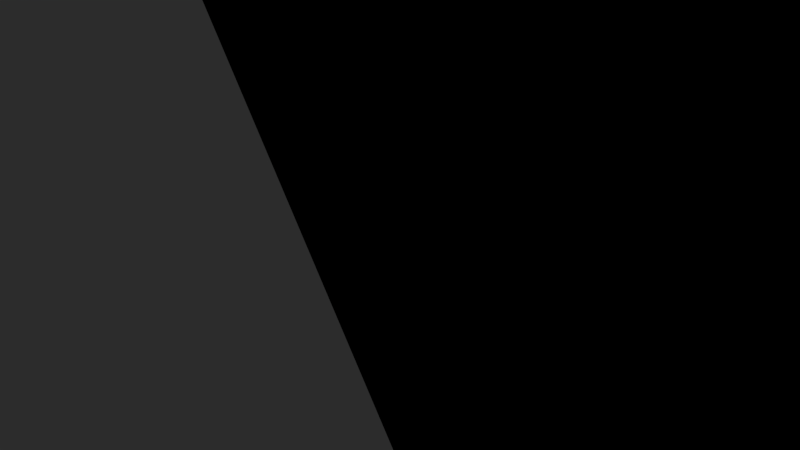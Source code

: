 # Source: BrokenColumn.blend  (saved by Blender 2.79.0; exported with 4.5.12 LTS)
import bpy
from mathutils import Matrix  # noqa: F401  (used for matrix-valued properties, if any)

bpy.ops.wm.read_factory_settings(use_empty=True)
scene = bpy.context.scene
scene.name = 'Scene'

# ---- collections
col_collection_1 = bpy.data.collections.new('Collection 1'); scene.collection.children.link(col_collection_1)

# ---- materials (node trees are filled in below, after node groups)
mat_oldcolumn01_part_01 = bpy.data.materials.new('OldColumn01_part_01')
mat_oldcolumn01_part_01.alpha_threshold = 0.0
mat_oldcolumn01_part_01.use_transparent_shadow = False
mat_oldcolumn01_part_01.diffuse_color = (0.5, 0.5, 0.5, 1.0)
mat_oldcolumn01_part_01.specular_color = (0.153, 0.153, 0.153)
mat_oldcolumn01_part_01.roughness = 0.5
mat_oldcolumn01_part_01.specular_intensity = 1.0
mat_oldcolumn01_part_03 = bpy.data.materials.new('OldColumn01_part_03')
mat_oldcolumn01_part_03.alpha_threshold = 0.0
mat_oldcolumn01_part_03.use_transparent_shadow = False
mat_oldcolumn01_part_03.diffuse_color = (0.5, 0.5, 0.5, 1.0)
mat_oldcolumn01_part_03.specular_color = (0.27, 0.27, 0.27)
mat_oldcolumn01_part_03.roughness = 0.5
mat_oldcolumn01_part_03.specular_intensity = 1.0
mat_oldcolumn01_part_02 = bpy.data.materials.new('OldColumn01_part_02')
mat_oldcolumn01_part_02.alpha_threshold = 0.0
mat_oldcolumn01_part_02.use_transparent_shadow = False
mat_oldcolumn01_part_02.diffuse_color = (0.5, 0.5, 0.5, 1.0)
mat_oldcolumn01_part_02.specular_color = (0.27, 0.27, 0.27)
mat_oldcolumn01_part_02.roughness = 0.5
mat_oldcolumn01_part_02.specular_intensity = 1.0

# ---- material node trees

# ---- world
world_world = bpy.data.worlds.new('World'); scene.world = world_world
world_world.color = (0.05088, 0.05088, 0.05088)
world_world.use_sun_shadow = False
world_world.sun_shadow_jitter_overblur = 0.0
world_world.cycles.sampling_method = 'MANUAL'

# ---- cameras
cam_camera = bpy.data.cameras.new('Camera')
cam_camera.clip_end = 100.0
cam_camera.lens = 35.0
cam_camera.sensor_width = 32.0
cam_camera.sensor_height = 18.0
cam_camera.ortho_scale = 7.314
cam_camera.dof.focus_distance = 0.0
cam_camera.dof.aperture_fstop = 128.0

# ---- lights
light_lamp = bpy.data.lights.new('Lamp', 'POINT')
light_lamp.transmission_factor = 0.0
light_lamp.cutoff_distance = 30.0
light_lamp.energy = 100.0
light_lamp.shadow_buffer_clip_start = 1.001
light_lamp.shadow_soft_size = 0.1
light_lamp.shadow_maximum_resolution = 0.006
light_lamp.use_absolute_resolution = True

# ---- meshes
me_oldcolumn03 = bpy.data.meshes.new('OldColumn03')
me_oldcolumn03.from_pydata([(-0.6055, 0.01824, 1.061), (-0.4914, 5.911, 0.9031), (-0.6082, 5.867, 0.7831), (-0.7696, 0.01824, 0.8929), (-0.3177, 0.01824, 1.219), (-0.2647, 5.319, 1.031), (-0.4154, 5.832, 0.9579), (-0.5295, 0.01824, 1.116), (0.006473, 0.01824, 1.268), (-0.007891, 4.966, 1.073), (-0.1745, 5.319, 1.056), (-0.2276, 0.01824, 1.244), (0.3279, 0.01824, 1.203), (0.2479, 5.668, 1.025), (0.08553, 4.966, 1.066), (0.0999, 0.01824, 1.261), (0.6079, 0.01824, 1.032), (0.4718, 4.966, 0.8924), (0.3333, 5.668, 0.9866), (0.4134, 0.01824, 1.165), (0.8125, 0.01824, 0.776), (0.6368, 4.966, 0.6912), (0.5389, 4.966, 0.827), (0.675, 0.01824, 0.9669), (0.9172, 0.01824, 0.4653), (0.7231, 4.59, 0.4457), (0.6775, 4.966, 0.6068), (0.8533, 0.01824, 0.6917), (0.9093, 0.01824, 0.1375), (0.7202, 4.966, 0.1855), (0.7325, 4.59, 0.3525), (0.9266, 0.01824, 0.3721), (0.7898, 0.01824, -0.1678), (0.6284, 4.488, -0.05806), (0.6972, 4.966, 0.09466), (0.8863, 0.01824, 0.04671), (0.5731, 0.01824, -0.4138), (0.459, 3.922, -0.2555), (0.5758, 4.488, -0.1355), (0.7371, 0.01824, -0.2453), (0.2852, 0.01824, -0.5709), (0.2322, 3.017, -0.3831), (0.383, 3.922, -0.3103), (0.497, 0.01824, -0.4686), (-0.03897, 0.01824, -0.6201), (-0.0246, 3.457, -0.4255), (0.142, 3.017, -0.4086), (0.1951, 0.01824, -0.5964), (-0.3604, 0.01824, -0.5554), (-0.2804, 5.138, -0.3774), (-0.118, 4.966, -0.4186), (-0.1324, 0.01824, -0.6132), (-0.6404, 0.01824, -0.3846), (-0.5043, 4.966, -0.2448), (-0.3658, 5.138, -0.339), (-0.4458, 0.01824, -0.5169), (-0.845, 0.01824, -0.1285), (-0.6693, 4.966, -0.04359), (-0.5714, 4.966, -0.1795), (-0.7075, 0.01824, -0.3193), (-0.9497, 0.01824, 0.1823), (-0.7556, 4.966, 0.2019), (-0.71, 4.966, 0.04077), (-0.8858, 0.01824, -0.0441), (-0.9418, 0.01824, 0.5101), (-0.7527, 4.534, 0.4621), (-0.765, 4.966, 0.2951), (-0.9591, 0.01824, 0.2755), (-0.8223, 0.01824, 0.8154), (-0.6609, 5.832, 0.7057), (-0.7296, 4.534, 0.5529), (-0.9188, 0.01824, 0.6009), (-0.4757, 5.832, 0.9613), (-0.5897, 0.01866, 1.12), (-0.666, 5.832, 0.7657), (-0.8274, 0.01866, 0.8755), (-0.2299, 5.319, 1.08), (-0.283, 0.01866, 1.268), (0.04162, 4.966, 1.107), (0.05598, 0.01866, 1.302), (0.3062, 5.668, 1.04), (0.3862, 0.01866, 1.218), (0.5318, 4.966, 0.8869), (0.6679, 0.01866, 1.027), (0.6914, 4.966, 0.6655), (0.8671, 0.01866, 0.7504), (0.7656, 4.59, 0.4029), (0.9597, 0.01866, 0.4225), (0.7455, 4.966, 0.1307), (0.9346, 0.01866, 0.08278), (0.6335, 4.488, -0.1182), (0.7949, 0.01866, -0.2279), (0.4432, 3.922, -0.3137), (0.5573, 0.01866, -0.4721), (0.1974, 3.017, -0.4324), (0.2505, 0.01866, -0.6202), (-0.07411, 4.966, -0.4599), (-0.08848, 0.01866, -0.6545), (-0.3387, 5.138, -0.3928), (-0.4187, 0.01866, -0.5708), (-0.5643, 4.966, -0.2393), (-0.7004, 0.01866, -0.3792), (-0.7239, 4.966, -0.01793), (-0.8996, 0.01866, -0.1028), (-0.7981, 4.966, 0.2447), (-0.9922, 0.01866, 0.225), (-0.778, 4.534, 0.5169), (-0.9671, 0.01866, 0.5648), (-0.468, 5.911, 0.8897), (-0.5942, 5.867, 0.76), (-0.456, 5.832, 0.934), (-0.4102, 5.832, 0.9314), (-0.2472, 5.319, 1.01), (-0.2208, 5.319, 1.048), (-0.1786, 5.319, 1.029), (0.001479, 4.966, 1.048), (0.03914, 4.966, 1.074), (0.07254, 4.966, 1.042), (0.248, 5.668, 0.998), (0.2923, 5.668, 1.01), (0.313, 5.668, 0.9687), (0.4626, 4.966, 0.8669), (0.5083, 4.966, 0.8628), (0.5137, 4.966, 0.8172), (0.6195, 4.966, 0.6704), (0.661, 4.966, 0.6509), (0.6505, 4.966, 0.6062), (0.6997, 4.59, 0.432), (0.7321, 4.59, 0.3995), (0.7069, 4.59, 0.3612), (0.6936, 4.966, 0.1806), (0.7128, 4.966, 0.139), (0.6761, 4.966, 0.1116), (0.6018, 4.488, -0.05351), (0.6057, 4.488, -0.09922), (0.5617, 4.488, -0.1124), (0.4355, 3.922, -0.2421), (0.4235, 3.922, -0.2864), (0.3777, 3.922, -0.2838), (0.2147, 3.017, -0.3625), (0.1883, 3.017, -0.4), (0.1461, 3.017, -0.3819), (-0.03398, 3.457, -0.4001), (-0.07164, 4.966, -0.4263), (-0.105, 4.966, -0.3949), (-0.2805, 5.138, -0.3504), (-0.3248, 5.138, -0.3621), (-0.3455, 5.138, -0.3212), (-0.4951, 4.966, -0.2193), (-0.5408, 4.966, -0.2152), (-0.5462, 4.966, -0.1697), (-0.652, 4.966, -0.0228), (-0.6935, 4.966, -0.003285), (-0.683, 4.966, 0.04135), (-0.7322, 4.966, 0.2155), (-0.7646, 4.966, 0.2481), (-0.7394, 4.966, 0.2864), (-0.7261, 4.534, 0.467), (-0.7453, 4.534, 0.5086), (-0.7086, 4.534, 0.536), (-0.6343, 5.832, 0.7011), (-0.6382, 5.832, 0.7468), (-2.467, -0.08115, -1.119), (-1.109, 1.975, -1.358), (-1.098, 2.264, 1.192), (-2.456, 0.2081, 1.431), (-2.816, 0.1464, -1.143), (-2.805, 0.4357, 1.407), (-1.447, 2.492, 1.168), (-1.458, 2.203, -1.382), (-1.193, 0.7329, -0.5871), (-1.319, 0.543, -0.5546), (-1.315, 0.5535, -0.5201), (-1.195, 0.733, -0.5508), (-1.435, 0.3763, -0.4462), (-1.424, 0.396, -0.4177), (-1.528, 0.253, -0.275), (-1.512, 0.2795, -0.2558), (-1.585, 0.188, -0.06167), (-1.566, 0.218, -0.0542), (-1.6, 0.189, 0.1681), (-1.58, 0.219, 0.163), (-1.572, 0.256, 0.3866), (-1.553, 0.2823, 0.3695), (-1.503, 0.3809, 0.5674), (-1.488, 0.4003, 0.5404), (-1.402, 0.5485, 0.6888), (-1.393, 0.5588, 0.6551), (-1.281, 0.7388, 0.7361), (-1.279, 0.7387, 0.6998), (-1.155, 0.9287, 0.7036), (-1.16, 0.9182, 0.6691), (-1.039, 1.095, 0.5952), (-1.05, 1.076, 0.5666), (-0.9465, 1.219, 0.424), (-0.9625, 1.192, 0.4048), (-0.8893, 1.284, 0.2106), (-0.9084, 1.254, 0.2031), (-0.8739, 1.283, -0.01916), (-0.8939, 1.253, -0.01402), (-0.9024, 1.216, -0.2376), (-0.9208, 1.189, -0.2205), (-0.9713, 1.091, -0.4185), (-0.9859, 1.071, -0.3914), (-1.072, 0.9232, -0.5398), (-1.081, 0.9129, -0.5061), (-1.61, 0.6242, -0.8493), (-1.428, 0.8977, -0.8961), (-1.777, 0.3842, -0.6932), (-1.91, 0.2066, -0.4466), (-1.993, 0.113, -0.1393), (-2.015, 0.1144, 0.1916), (-1.974, 0.2109, 0.5062), (-1.875, 0.3907, 0.7667), (-1.729, 0.6323, 0.9415), (-1.555, 0.9063, 1.01), (-1.374, 1.18, 0.9628), (-1.206, 1.42, 0.8067), (-1.073, 1.597, 0.5601), (-0.9909, 1.691, 0.2528), (-0.9689, 1.69, -0.07811), (-1.01, 1.593, -0.3928), (-1.109, 1.413, -0.6532), (-1.254, 1.172, -0.828), (-1.655, 0.6537, -0.8524), (-1.474, 0.9272, -0.8993), (-1.823, 0.4137, -0.6963), (-1.956, 0.2361, -0.4498), (-2.038, 0.1424, -0.1425), (-2.06, 0.1439, 0.1884), (-2.019, 0.2404, 0.5031), (-1.92, 0.4202, 0.7635), (-1.775, 0.6617, 0.9384), (-1.601, 0.9358, 1.006), (-1.419, 1.209, 0.9596), (-1.252, 1.449, 0.8035), (-1.119, 1.627, 0.5569), (-1.036, 1.721, 0.2497), (-1.014, 1.719, -0.08126), (-1.055, 1.623, -0.3959), (-1.154, 1.443, -0.6564), (-1.3, 1.201, -0.8312), (-1.647, 0.6722, -0.7922), (-1.478, 0.9275, -0.8359), (-1.804, 0.4481, -0.6464), (-1.928, 0.2824, -0.4163), (-2.005, 0.1949, -0.1294), (-2.025, 0.1963, 0.1795), (-1.987, 0.2864, 0.4732), (-1.894, 0.4542, 0.7163), (-1.759, 0.6797, 0.8795), (-1.596, 0.9355, 0.9431), (-1.427, 1.191, 0.8993), (-1.271, 1.415, 0.7536), (-1.146, 1.581, 0.5235), (-1.069, 1.668, 0.2366), (-1.049, 1.667, -0.07229), (-1.087, 1.577, -0.366), (-1.18, 1.409, -0.6091), (-1.315, 1.183, -0.7723), (-1.984, 0.8213, -0.994), (-1.778, 1.131, -1.047), (-2.174, 0.5496, -0.8172), (-2.324, 0.3485, -0.5381), (-2.418, 0.2425, -0.1902), (-2.443, 0.2442, 0.1844), (-2.396, 0.3534, 0.5407), (-2.284, 0.557, 0.8356), (-2.119, 0.8304, 1.033), (-1.922, 1.141, 1.111), (-1.717, 1.45, 1.058), (-1.527, 1.722, 0.8808), (-1.377, 1.923, 0.6016), (-1.283, 2.029, 0.2538), (-1.258, 2.027, -0.1209), (-1.305, 1.918, -0.4771), (-1.417, 1.715, -0.772), (-1.581, 1.441, -0.9699)], [], [(0, 1, 2, 3), (4, 5, 6, 7), (8, 9, 10, 11), (12, 13, 14, 15), (16, 17, 18, 19), (20, 21, 22, 23), (24, 25, 26, 27), (28, 29, 30, 31), (32, 33, 34, 35), (36, 37, 38, 39), (40, 41, 42, 43), (44, 45, 46, 47), (48, 49, 50, 51), (52, 53, 54, 55), (56, 57, 58, 59), (60, 61, 62, 63), (64, 65, 66, 67), (68, 69, 70, 71), (72, 1, 0, 73), (2, 74, 75, 3), (76, 5, 4, 77), (6, 72, 73, 7), (78, 9, 8, 79), (10, 76, 77, 11), (80, 13, 12, 81), (14, 78, 79, 15), (82, 17, 16, 83), (18, 80, 81, 19), (84, 21, 20, 85), (22, 82, 83, 23), (86, 25, 24, 87), (26, 84, 85, 27), (88, 29, 28, 89), (30, 86, 87, 31), (90, 33, 32, 91), (34, 88, 89, 35), (92, 37, 36, 93), (38, 90, 91, 39), (94, 41, 40, 95), (42, 92, 93, 43), (96, 45, 44, 97), (46, 94, 95, 47), (98, 49, 48, 99), (50, 96, 97, 51), (100, 53, 52, 101), (54, 98, 99, 55), (102, 57, 56, 103), (58, 100, 101, 59), (104, 61, 60, 105), (62, 102, 103, 63), (106, 65, 64, 107), (66, 104, 105, 67), (74, 69, 68, 75), (70, 106, 107, 71), (2, 1, 108, 109), (1, 72, 110, 108), (72, 6, 111, 110), (6, 5, 112, 111), (5, 76, 113, 112), (76, 10, 114, 113), (10, 9, 115, 114), (9, 78, 116, 115), (78, 14, 117, 116), (14, 13, 118, 117), (13, 80, 119, 118), (80, 18, 120, 119), (18, 17, 121, 120), (17, 82, 122, 121), (82, 22, 123, 122), (22, 21, 124, 123), (21, 84, 125, 124), (84, 26, 126, 125), (26, 25, 127, 126), (25, 86, 128, 127), (86, 30, 129, 128), (30, 29, 130, 129), (29, 88, 131, 130), (88, 34, 132, 131), (34, 33, 133, 132), (33, 90, 134, 133), (90, 38, 135, 134), (38, 37, 136, 135), (37, 92, 137, 136), (92, 42, 138, 137), (42, 41, 139, 138), (41, 94, 140, 139), (94, 46, 141, 140), (46, 45, 142, 141), (45, 96, 143, 142), (96, 50, 144, 143), (50, 49, 145, 144), (49, 98, 146, 145), (98, 54, 147, 146), (54, 53, 148, 147), (53, 100, 149, 148), (100, 58, 150, 149), (58, 57, 151, 150), (57, 102, 152, 151), (102, 62, 153, 152), (62, 61, 154, 153), (61, 104, 155, 154), (104, 66, 156, 155), (66, 65, 157, 156), (65, 106, 158, 157), (106, 70, 159, 158), (70, 69, 160, 159), (69, 74, 161, 160), (74, 2, 109, 161), (162, 163, 164, 165), (166, 167, 168, 169), (162, 165, 167, 166), (165, 164, 168, 167), (164, 163, 169, 168), (163, 162, 166, 169), (170, 171, 172, 173), (171, 174, 175, 172), (174, 176, 177, 175), (176, 178, 179, 177), (178, 180, 181, 179), (180, 182, 183, 181), (182, 184, 185, 183), (184, 186, 187, 185), (186, 188, 189, 187), (188, 190, 191, 189), (190, 192, 193, 191), (192, 194, 195, 193), (194, 196, 197, 195), (196, 198, 199, 197), (198, 200, 201, 199), (200, 202, 203, 201), (202, 204, 205, 203), (204, 170, 173, 205), (173, 172, 206, 207), (172, 175, 208, 206), (175, 177, 209, 208), (177, 179, 210, 209), (179, 181, 211, 210), (181, 183, 212, 211), (183, 185, 213, 212), (185, 187, 214, 213), (187, 189, 215, 214), (189, 191, 216, 215), (191, 193, 217, 216), (193, 195, 218, 217), (195, 197, 219, 218), (197, 199, 220, 219), (199, 201, 221, 220), (201, 203, 222, 221), (203, 205, 223, 222), (205, 173, 207, 223), (207, 206, 224, 225), (206, 208, 226, 224), (208, 209, 227, 226), (209, 210, 228, 227), (210, 211, 229, 228), (211, 212, 230, 229), (212, 213, 231, 230), (213, 214, 232, 231), (214, 215, 233, 232), (215, 216, 234, 233), (216, 217, 235, 234), (217, 218, 236, 235), (218, 219, 237, 236), (219, 220, 238, 237), (220, 221, 239, 238), (221, 222, 240, 239), (222, 223, 241, 240), (223, 207, 225, 241), (225, 224, 242, 243), (224, 226, 244, 242), (226, 227, 245, 244), (227, 228, 246, 245), (228, 229, 247, 246), (229, 230, 248, 247), (230, 231, 249, 248), (231, 232, 250, 249), (232, 233, 251, 250), (233, 234, 252, 251), (234, 235, 253, 252), (235, 236, 254, 253), (236, 237, 255, 254), (237, 238, 256, 255), (238, 239, 257, 256), (239, 240, 258, 257), (240, 241, 259, 258), (241, 225, 243, 259), (243, 242, 260, 261), (242, 244, 262, 260), (244, 245, 263, 262), (245, 246, 264, 263), (246, 247, 265, 264), (247, 248, 266, 265), (248, 249, 267, 266), (249, 250, 268, 267), (250, 251, 269, 268), (251, 252, 270, 269), (252, 253, 271, 270), (253, 254, 272, 271), (254, 255, 273, 272), (255, 256, 274, 273), (256, 257, 275, 274), (257, 258, 276, 275), (258, 259, 277, 276), (259, 243, 261, 277)])
me_oldcolumn03.polygons.foreach_set('use_smooth', [1, 1, 1, 1, 1, 1, 1, 1, 1, 1, 1, 1, 1, 1, 1, 1, 1, 1, 0, 0, 0, 0, 0, 0, 0, 0, 0, 0, 0, 0, 0, 0, 0, 0, 0, 0, 0, 0, 0, 0, 0, 0, 0, 0, 0, 0, 0, 0, 0, 0, 0, 0, 0, 0, 0, 0, 0, 0, 0, 0, 0, 0, 0, 0, 0, 0, 0, 0, 0, 0, 0, 0, 0, 0, 0, 0, 0, 0, 0, 0, 0, 0, 0, 0, 0, 0, 0, 0, 0, 0, 0, 0, 0, 0, 0, 0, 0, 0, 0, 0, 0, 0, 0, 0, 0, 0, 0, 0, 1, 1, 1, 1, 1, 1, 0, 0, 0, 0, 0, 0, 0, 0, 0, 0, 0, 0, 0, 0, 0, 0, 0, 0, 0, 0, 0, 0, 0, 0, 0, 0, 0, 0, 0, 0, 0, 0, 0, 0, 0, 0, 0, 0, 0, 0, 0, 0, 0, 0, 0, 0, 0, 0, 0, 0, 0, 0, 0, 0, 0, 0, 0, 0, 0, 0, 0, 0, 0, 0, 0, 0, 0, 0, 0, 0, 0, 0, 0, 0, 0, 0, 0, 0, 0, 0, 0, 0, 0, 0, 0, 0, 0, 0, 0, 0])
me_oldcolumn03.polygons.foreach_set('material_index', [0, 0, 0, 0, 0, 0, 0, 0, 0, 0, 0, 0, 0, 0, 0, 0, 0, 0, 0, 0, 0, 0, 0, 0, 0, 0, 0, 0, 0, 0, 0, 0, 0, 0, 0, 0, 0, 0, 0, 0, 0, 0, 0, 0, 0, 0, 0, 0, 0, 0, 0, 0, 0, 0, 0, 0, 0, 0, 0, 0, 0, 0, 0, 0, 0, 0, 0, 0, 0, 0, 0, 0, 0, 0, 0, 0, 0, 0, 0, 0, 0, 0, 0, 0, 0, 0, 0, 0, 0, 0, 0, 0, 0, 0, 0, 0, 0, 0, 0, 0, 0, 0, 0, 0, 0, 0, 0, 0, 1, 1, 1, 1, 1, 1, 2, 2, 2, 2, 2, 2, 2, 2, 2, 2, 2, 2, 2, 2, 2, 2, 2, 2, 2, 2, 2, 2, 2, 2, 2, 2, 2, 2, 2, 2, 2, 2, 2, 2, 2, 2, 2, 2, 2, 2, 2, 2, 2, 2, 2, 2, 2, 2, 2, 2, 2, 2, 2, 2, 2, 2, 2, 2, 2, 2, 2, 2, 2, 2, 2, 2, 2, 2, 2, 2, 2, 2, 2, 2, 2, 2, 2, 2, 2, 2, 2, 2, 2, 2, 2, 2, 2, 2, 2, 2])
_k = set([(0, 1), (0, 3), (1, 2), (2, 3), (4, 5), (4, 7), (5, 6), (6, 7), (8, 9), (8, 11), (9, 10), (10, 11), (12, 13), (12, 15), (13, 14), (14, 15), (16, 17), (16, 19), (17, 18), (18, 19), (20, 21), (20, 23), (21, 22), (22, 23), (24, 25), (24, 27), (25, 26), (26, 27), (28, 29), (28, 31), (29, 30), (30, 31), (32, 33), (32, 35), (33, 34), (34, 35), (36, 37), (36, 39), (37, 38), (38, 39), (40, 41), (40, 43), (41, 42), (42, 43), (44, 45), (44, 47), (45, 46), (46, 47), (48, 49), (48, 51), (49, 50), (50, 51), (52, 53), (52, 55), (53, 54), (54, 55), (56, 57), (56, 59), (57, 58), (58, 59), (60, 61), (60, 63), (61, 62), (62, 63), (64, 65), (64, 67), (65, 66), (66, 67), (68, 69), (68, 71), (69, 70), (70, 71), (162, 163), (162, 165), (162, 166), (163, 164), (163, 169), (164, 165), (164, 168), (165, 167), (166, 167), (166, 169), (167, 168), (168, 169)])
me_oldcolumn03.attributes.new('sharp_edge', 'BOOLEAN', 'EDGE').data.foreach_set('value', [ (min(e.vertices), max(e.vertices)) in _k for e in me_oldcolumn03.edges])
_uv = me_oldcolumn03.uv_layers.new(name='UVMap')
_uv.uv.foreach_set('vector', [0.6087, 0.0638, 0.6068, 0.9752, 0.5744, 0.9752, 0.5725, 0.0638, 0.6596, 0.0638, 0.6577, 0.8504, 0.625, 0.9752, 0.6231, 0.0638, 0.7109, 0.0638, 0.709, 0.7981, 0.6761, 0.8504, 0.6742, 0.0638, 0.7623, 0.0638, 0.7604, 0.9022, 0.7274, 0.7981, 0.7255, 0.0638, 0.8134, 0.0638, 0.8115, 0.7981, 0.7788, 0.9022, 0.7769, 0.0638, 0.8639, 0.0638, 0.8621, 0.7981, 0.8297, 0.7981, 0.8278, 0.0638, 0.914, 0.0638, 0.9122, 0.7423, 0.8801, 0.7981, 0.8782, 0.0638, 0.9639, 0.0638, 0.9621, 0.7981, 0.9301, 0.7423, 0.9282, 0.0638, 0.1025, 0.0638, 0.1007, 0.7272, 0.0686, 0.7981, 0.0667, 0.0638, 0.153, 0.0638, 0.1511, 0.6432, 0.1187, 0.7272, 0.1168, 0.0638, 0.2039, 0.0638, 0.202, 0.6432, 0.1693, 0.6432, 0.1674, 0.0638, 0.2552, 0.0638, 0.2533, 0.6432, 0.2204, 0.6432, 0.2185, 0.0638, 0.3066, 0.0638, 0.3047, 0.8722, 0.2717, 0.7981, 0.2698, 0.0638, 0.3577, 0.0638, 0.3558, 0.7981, 0.3231, 0.8722, 0.3212, 0.0638, 0.4082, 0.0638, 0.4064, 0.7981, 0.374, 0.7981, 0.3721, 0.0638, 0.4583, 0.0638, 0.4565, 0.7981, 0.4244, 0.7981, 0.4225, 0.0638, 0.5082, 0.0638, 0.5064, 0.7339, 0.4744, 0.7981, 0.4725, 0.0638, 0.5582, 0.0638, 0.5564, 0.9752, 0.5243, 0.7339, 0.5224, 0.0638, 0.6159, 0.9752, 0.6068, 0.9752, 0.6087, 0.0638, 0.6159, 0.0639, 0.5744, 0.9752, 0.5654, 0.9752, 0.5654, 0.0639, 0.5725, 0.0638, 0.6669, 0.8504, 0.6577, 0.8504, 0.6596, 0.0638, 0.6669, 0.0639, 0.625, 0.9752, 0.6159, 0.9752, 0.6159, 0.0639, 0.6231, 0.0638, 0.7182, 0.7981, 0.709, 0.7981, 0.7109, 0.0638, 0.7182, 0.0639, 0.6761, 0.8504, 0.6669, 0.8504, 0.6669, 0.0639, 0.6742, 0.0638, 0.7696, 0.9022, 0.7604, 0.9022, 0.7623, 0.0638, 0.7696, 0.0639, 0.7274, 0.7981, 0.7182, 0.7981, 0.7182, 0.0639, 0.7255, 0.0638, 0.8206, 0.7981, 0.8115, 0.7981, 0.8134, 0.0638, 0.8206, 0.0639, 0.7788, 0.9022, 0.7696, 0.9022, 0.7696, 0.0639, 0.7769, 0.0638, 0.8711, 0.7981, 0.8621, 0.7981, 0.8639, 0.0638, 0.8711, 0.0639, 0.8297, 0.7981, 0.8206, 0.7981, 0.8206, 0.0639, 0.8278, 0.0638, 0.9211, 0.7423, 0.9122, 0.7423, 0.914, 0.0638, 0.9211, 0.0639, 0.8801, 0.7981, 0.8711, 0.7981, 0.8711, 0.0639, 0.8782, 0.0638, 0.0596, 0.7981, 0.0507, 0.7981, 0.0525, 0.0638, 0.0596, 0.0639, 0.9301, 0.7423, 0.9211, 0.7423, 0.9211, 0.0639, 0.9282, 0.0638, 0.1097, 0.7272, 0.1007, 0.7272, 0.1025, 0.0638, 0.1097, 0.0639, 0.0686, 0.7981, 0.0596, 0.7981, 0.0596, 0.0639, 0.0667, 0.0638, 0.1602, 0.6432, 0.1511, 0.6432, 0.153, 0.0638, 0.1602, 0.0639, 0.1187, 0.7272, 0.1097, 0.7272, 0.1097, 0.0639, 0.1168, 0.0638, 0.2112, 0.6432, 0.202, 0.6432, 0.2039, 0.0638, 0.2112, 0.0639, 0.1693, 0.6432, 0.1602, 0.6432, 0.1602, 0.0639, 0.1674, 0.0638, 0.2625, 0.7981, 0.2533, 0.6432, 0.2552, 0.0638, 0.2625, 0.0639, 0.2204, 0.6432, 0.2112, 0.6432, 0.2112, 0.0639, 0.2185, 0.0638, 0.3139, 0.8722, 0.3047, 0.8722, 0.3066, 0.0638, 0.3139, 0.0639, 0.2717, 0.7981, 0.2625, 0.7981, 0.2625, 0.0639, 0.2698, 0.0638, 0.3649, 0.7981, 0.3558, 0.7981, 0.3577, 0.0638, 0.3649, 0.0639, 0.3231, 0.8722, 0.3139, 0.8722, 0.3139, 0.0639, 0.3212, 0.0638, 0.4154, 0.7981, 0.4064, 0.7981, 0.4082, 0.0638, 0.4154, 0.0639, 0.374, 0.7981, 0.3649, 0.7981, 0.3649, 0.0639, 0.3721, 0.0638, 0.4654, 0.7981, 0.4565, 0.7981, 0.4583, 0.0638, 0.4654, 0.0639, 0.4244, 0.7981, 0.4154, 0.7981, 0.4154, 0.0639, 0.4225, 0.0638, 0.5153, 0.7339, 0.5064, 0.7339, 0.5082, 0.0638, 0.5153, 0.0639, 0.4744, 0.7981, 0.4654, 0.7981, 0.4654, 0.0639, 0.4725, 0.0638, 0.5654, 0.9752, 0.5564, 0.9752, 0.5582, 0.0638, 0.5654, 0.0639, 0.5243, 0.7339, 0.5153, 0.7339, 0.5153, 0.0639, 0.5224, 0.0638, 0.5744, 0.9752, 0.6068, 0.9752, 0.6087, 0.9752, 0.5725, 0.9752, 0.6068, 0.9752, 0.6159, 0.9752, 0.6159, 0.9752, 0.6087, 0.9752, 0.6159, 0.9752, 0.625, 0.9752, 0.623, 0.9752, 0.6159, 0.9752, 0.625, 0.9752, 0.6577, 0.8504, 0.6597, 0.8504, 0.623, 0.9752, 0.6577, 0.8504, 0.6669, 0.8504, 0.6669, 0.8504, 0.6597, 0.8504, 0.6669, 0.8504, 0.6761, 0.8504, 0.6741, 0.8504, 0.6669, 0.8504, 0.6761, 0.8504, 0.709, 0.7981, 0.711, 0.7981, 0.6741, 0.8504, 0.709, 0.7981, 0.7182, 0.7981, 0.7182, 0.7981, 0.711, 0.7981, 0.7182, 0.7981, 0.7274, 0.7981, 0.7255, 0.7981, 0.7182, 0.7981, 0.7274, 0.7981, 0.7604, 0.9022, 0.7624, 0.9022, 0.7255, 0.7981, 0.7604, 0.9022, 0.7696, 0.9022, 0.7696, 0.9022, 0.7624, 0.9022, 0.7696, 0.9022, 0.7788, 0.9022, 0.7768, 0.9022, 0.7696, 0.9022, 0.7788, 0.9022, 0.8115, 0.7981, 0.8134, 0.7981, 0.7768, 0.9022, 0.8115, 0.7981, 0.8206, 0.7981, 0.8206, 0.7981, 0.8134, 0.7981, 0.8206, 0.7981, 0.8297, 0.7981, 0.8277, 0.7981, 0.8206, 0.7981, 0.8297, 0.7981, 0.8621, 0.7981, 0.864, 0.7981, 0.8277, 0.7981, 0.8621, 0.7981, 0.8711, 0.7981, 0.8711, 0.7981, 0.864, 0.7981, 0.8711, 0.7981, 0.8801, 0.7981, 0.8782, 0.7981, 0.8711, 0.7981, 0.8801, 0.7981, 0.9122, 0.7423, 0.9141, 0.7423, 0.8782, 0.7981, 0.9122, 0.7423, 0.9211, 0.7423, 0.9211, 0.7423, 0.9141, 0.7423, 0.9211, 0.7423, 0.9301, 0.7423, 0.9282, 0.7423, 0.9211, 0.7423, 0.9301, 0.7423, 0.9621, 0.7981, 0.964, 0.7981, 0.9282, 0.7423, 0.0507, 0.7981, 0.0596, 0.7981, 0.0596, 0.7981, 0.0526, 0.7981, 0.0596, 0.7981, 0.0686, 0.7981, 0.0667, 0.7981, 0.0596, 0.7981, 0.0686, 0.7981, 0.1007, 0.7272, 0.1026, 0.7272, 0.0667, 0.7981, 0.1007, 0.7272, 0.1097, 0.7272, 0.1097, 0.7272, 0.1026, 0.7272, 0.1097, 0.7272, 0.1187, 0.7272, 0.1168, 0.7272, 0.1097, 0.7272, 0.1187, 0.7272, 0.1511, 0.6432, 0.153, 0.6432, 0.1168, 0.7272, 0.1511, 0.6432, 0.1602, 0.6432, 0.1602, 0.6432, 0.153, 0.6432, 0.1602, 0.6432, 0.1693, 0.6432, 0.1673, 0.6432, 0.1602, 0.6432, 0.1693, 0.6432, 0.202, 0.6432, 0.204, 0.6432, 0.1673, 0.6432, 0.202, 0.6432, 0.2112, 0.6432, 0.2112, 0.6432, 0.204, 0.6432, 0.2112, 0.6432, 0.2204, 0.6432, 0.2184, 0.6432, 0.2112, 0.6432, 0.2204, 0.6432, 0.2533, 0.6432, 0.2553, 0.6432, 0.2184, 0.6432, 0.2533, 0.6432, 0.2625, 0.7981, 0.2625, 0.7981, 0.2553, 0.6432, 0.2625, 0.7981, 0.2717, 0.7981, 0.2698, 0.7981, 0.2625, 0.7981, 0.2717, 0.7981, 0.3047, 0.8722, 0.3067, 0.8722, 0.2698, 0.7981, 0.3047, 0.8722, 0.3139, 0.8722, 0.3139, 0.8722, 0.3067, 0.8722, 0.3139, 0.8722, 0.3231, 0.8722, 0.3211, 0.8722, 0.3139, 0.8722, 0.3231, 0.8722, 0.3558, 0.7981, 0.3577, 0.7981, 0.3211, 0.8722, 0.3558, 0.7981, 0.3649, 0.7981, 0.3649, 0.7981, 0.3577, 0.7981, 0.3649, 0.7981, 0.374, 0.7981, 0.372, 0.7981, 0.3649, 0.7981, 0.374, 0.7981, 0.4064, 0.7981, 0.4083, 0.7981, 0.372, 0.7981, 0.4064, 0.7981, 0.4154, 0.7981, 0.4154, 0.7981, 0.4083, 0.7981, 0.4154, 0.7981, 0.4244, 0.7981, 0.4225, 0.7981, 0.4154, 0.7981, 0.4244, 0.7981, 0.4565, 0.7981, 0.4584, 0.7981, 0.4225, 0.7981, 0.4565, 0.7981, 0.4654, 0.7981, 0.4654, 0.7981, 0.4584, 0.7981, 0.4654, 0.7981, 0.4744, 0.7981, 0.4725, 0.7981, 0.4654, 0.7981, 0.4744, 0.7981, 0.5064, 0.7339, 0.5083, 0.7339, 0.4725, 0.7981, 0.5064, 0.7339, 0.5153, 0.7339, 0.5153, 0.7339, 0.5083, 0.7339, 0.5153, 0.7339, 0.5243, 0.7339, 0.5224, 0.7339, 0.5153, 0.7339, 0.5243, 0.7339, 0.5564, 0.9752, 0.5583, 0.9752, 0.5224, 0.7339, 0.5564, 0.9752, 0.5654, 0.9752, 0.5654, 0.9752, 0.5583, 0.9752, 0.5654, 0.9752, 0.5744, 0.9752, 0.5725, 0.9752, 0.5654, 0.9752, 0.9853, 0.4129, 0.9853, 0.8317, 0.5512, 0.8317, 0.5512, 0.4129, 0.0576, 0.5255, 0.4917, 0.5255, 0.4917, 0.9443, 0.0576, 0.9443, 0.0417, 0.1654, 0.4758, 0.1654, 0.4758, 0.2376, 0.0417, 0.2376, 0.5215, 0.2445, 0.9403, 0.2445, 0.9403, 0.3166, 0.5215, 0.3166, 0.0357, 0.3048, 0.4698, 0.3048, 0.4698, 0.3769, 0.0357, 0.3769, 0.5304, 0.1161, 0.9492, 0.1161, 0.9492, 0.1883, 0.5304, 0.1883, 0.75, 1.0, 0.8056, 1.0, 0.8056, 1.0, 0.75, 1.0, 0.8056, 1.0, 0.8611, 1.0, 0.8611, 1.0, 0.8056, 1.0, 0.8611, 1.0, 0.9167, 1.0, 0.9167, 1.0, 0.8611, 1.0, 0.9167, 1.0, 0.9722, 1.0, 0.9722, 1.0, 0.9167, 1.0, 0.9722, 1.0, 1.028, 1.0, 1.028, 1.0, 0.9722, 1.0, 0.0278, 1.0, 0.0833, 1.0, 0.0833, 1.0, 0.0278, 1.0, 0.0833, 1.0, 0.1389, 1.0, 0.1389, 1.0, 0.0833, 1.0, 0.1389, 1.0, 0.1944, 1.0, 0.1944, 1.0, 0.1389, 1.0, 0.1944, 1.0, 0.25, 1.0, 0.25, 1.0, 0.1944, 1.0, 0.25, 1.0, 0.3056, 1.0, 0.3056, 1.0, 0.25, 1.0, 0.3056, 1.0, 0.3611, 1.0, 0.3611, 1.0, 0.3056, 1.0, 0.3611, 1.0, 0.4167, 1.0, 0.4167, 1.0, 0.3611, 1.0, 0.4167, 1.0, 0.4722, 1.0, 0.4722, 1.0, 0.4167, 1.0, 0.4722, 1.0, 0.5278, 1.0, 0.5278, 1.0, 0.4722, 1.0, 0.5278, 1.0, 0.5833, 1.0, 0.5833, 1.0, 0.5278, 1.0, 0.5833, 1.0, 0.6389, 1.0, 0.6389, 1.0, 0.5833, 1.0, 0.6389, 1.0, 0.6944, 1.0, 0.6944, 1.0, 0.6389, 1.0, 0.6944, 1.0, 0.75, 1.0, 0.75, 1.0, 0.6944, 1.0, 0.9253, 0.1895, 0.9765, 0.1895, 0.9765, 0.352, 0.9253, 0.352, 0.0485, 0.1895, 0.0998, 0.1895, 0.0998, 0.352, 0.0485, 0.352, 0.0998, 0.1895, 0.1513, 0.1895, 0.1513, 0.352, 0.0998, 0.352, 0.1513, 0.1895, 0.2031, 0.1895, 0.2031, 0.352, 0.1513, 0.352, 0.2031, 0.1895, 0.255, 0.1895, 0.255, 0.352, 0.2031, 0.352, 0.255, 0.1895, 0.3069, 0.1895, 0.3069, 0.352, 0.255, 0.352, 0.3069, 0.1895, 0.3587, 0.1895, 0.3587, 0.352, 0.3069, 0.352, 0.3587, 0.1895, 0.4101, 0.1895, 0.4101, 0.352, 0.3587, 0.352, 0.4101, 0.1895, 0.4613, 0.1895, 0.4613, 0.352, 0.4101, 0.352, 0.4613, 0.1895, 0.5125, 0.1895, 0.5125, 0.352, 0.4613, 0.352, 0.5125, 0.1895, 0.5638, 0.1895, 0.5638, 0.352, 0.5125, 0.352, 0.5638, 0.1895, 0.6153, 0.1895, 0.6153, 0.352, 0.5638, 0.352, 0.6153, 0.1895, 0.667, 0.1895, 0.667, 0.352, 0.6153, 0.352, 0.667, 0.1895, 0.719, 0.1895, 0.719, 0.352, 0.667, 0.352, 0.719, 0.1895, 0.7709, 0.1895, 0.7709, 0.352, 0.719, 0.352, 0.7709, 0.1895, 0.8226, 0.1895, 0.8226, 0.352, 0.7709, 0.352, 0.8226, 0.1895, 0.8741, 0.1895, 0.8741, 0.352, 0.8226, 0.352, 0.8741, 0.1895, 0.9253, 0.1895, 0.9253, 0.352, 0.8741, 0.352, 0.937, 0.4256, 0.9901, 0.4256, 0.9901, 0.4609, 0.937, 0.4609, 0.0274, 0.4256, 0.0806, 0.4256, 0.0806, 0.4609, 0.0274, 0.4609, 0.0806, 0.4256, 0.1341, 0.4256, 0.1341, 0.4609, 0.0806, 0.4609, 0.1341, 0.4256, 0.1878, 0.4256, 0.1878, 0.4609, 0.1341, 0.4609, 0.1878, 0.4256, 0.2417, 0.4256, 0.2417, 0.4609, 0.1878, 0.4609, 0.2417, 0.4256, 0.2955, 0.4256, 0.2955, 0.4609, 0.2417, 0.4609, 0.2955, 0.4256, 0.3492, 0.4256, 0.3492, 0.4609, 0.2955, 0.4609, 0.3492, 0.4256, 0.4025, 0.4256, 0.4025, 0.4609, 0.3492, 0.4609, 0.4025, 0.4256, 0.4557, 0.4256, 0.4557, 0.4609, 0.4025, 0.4609, 0.4557, 0.4256, 0.5087, 0.4256, 0.5087, 0.4609, 0.4557, 0.4609, 0.5087, 0.4256, 0.5619, 0.4256, 0.5619, 0.4609, 0.5087, 0.4609, 0.5619, 0.4256, 0.6154, 0.4256, 0.6154, 0.4609, 0.5619, 0.4609, 0.6154, 0.4256, 0.6691, 0.4256, 0.6691, 0.4609, 0.6154, 0.4609, 0.6691, 0.4256, 0.723, 0.4256, 0.723, 0.4609, 0.6691, 0.4609, 0.723, 0.4256, 0.7768, 0.4256, 0.7768, 0.4609, 0.723, 0.4609, 0.7768, 0.4256, 0.8305, 0.4256, 0.8305, 0.4609, 0.7768, 0.4609, 0.8305, 0.4256, 0.8839, 0.4256, 0.8839, 0.4609, 0.8305, 0.4609, 0.8839, 0.4256, 0.937, 0.4256, 0.937, 0.4609, 0.8839, 0.4609, 0.75, 1.0, 0.8056, 1.0, 0.8056, 1.0, 0.75, 1.0, 0.8056, 1.0, 0.8611, 1.0, 0.8611, 1.0, 0.8056, 1.0, 0.8611, 1.0, 0.9167, 1.0, 0.9167, 1.0, 0.8611, 1.0, 0.9167, 1.0, 0.9722, 1.0, 0.9722, 1.0, 0.9167, 1.0, 0.9722, 1.0, 1.028, 1.0, 1.028, 1.0, 0.9722, 1.0, 0.0278, 1.0, 0.0833, 1.0, 0.0833, 1.0, 0.0278, 1.0, 0.0833, 1.0, 0.1389, 1.0, 0.1389, 1.0, 0.0833, 1.0, 0.1389, 1.0, 0.1944, 1.0, 0.1944, 1.0, 0.1389, 1.0, 0.1944, 1.0, 0.25, 1.0, 0.25, 1.0, 0.1944, 1.0, 0.25, 1.0, 0.3056, 1.0, 0.3056, 1.0, 0.25, 1.0, 0.3056, 1.0, 0.3611, 1.0, 0.3611, 1.0, 0.3056, 1.0, 0.3611, 1.0, 0.4167, 1.0, 0.4167, 1.0, 0.3611, 1.0, 0.4167, 1.0, 0.4722, 1.0, 0.4722, 1.0, 0.4167, 1.0, 0.4722, 1.0, 0.5278, 1.0, 0.5278, 1.0, 0.4722, 1.0, 0.5278, 1.0, 0.5833, 1.0, 0.5833, 1.0, 0.5278, 1.0, 0.5833, 1.0, 0.6389, 1.0, 0.6389, 1.0, 0.5833, 1.0, 0.6389, 1.0, 0.6944, 1.0, 0.6944, 1.0, 0.6389, 1.0, 0.6944, 1.0, 0.75, 1.0, 0.75, 1.0, 0.6944, 1.0, 0.9215, 0.5279, 0.9726, 0.5279, 0.9726, 0.7089, 0.9215, 0.7089, 0.0447, 0.5279, 0.096, 0.5279, 0.096, 0.7089, 0.0447, 0.7089, 0.096, 0.5279, 0.1475, 0.5279, 0.1475, 0.7089, 0.096, 0.7089, 0.1475, 0.5279, 0.1993, 0.5279, 0.1993, 0.7089, 0.1475, 0.7089, 0.1993, 0.5279, 0.2512, 0.5279, 0.2512, 0.7089, 0.1993, 0.7089, 0.2512, 0.5279, 0.3031, 0.5279, 0.3031, 0.7089, 0.2512, 0.7089, 0.3031, 0.5279, 0.3548, 0.5279, 0.3548, 0.7089, 0.3031, 0.7089, 0.3548, 0.5279, 0.4063, 0.5279, 0.4063, 0.7089, 0.3548, 0.7089, 0.4063, 0.5279, 0.4575, 0.5279, 0.4575, 0.7089, 0.4063, 0.7089, 0.4575, 0.5279, 0.5087, 0.5279, 0.5087, 0.7089, 0.4575, 0.7089, 0.5087, 0.5279, 0.5599, 0.5279, 0.5599, 0.7089, 0.5087, 0.7089, 0.5599, 0.5279, 0.6114, 0.5279, 0.6114, 0.7089, 0.5599, 0.7089, 0.6114, 0.5279, 0.6632, 0.5279, 0.6632, 0.7089, 0.6114, 0.7089, 0.6632, 0.5279, 0.7152, 0.5279, 0.7152, 0.7089, 0.6632, 0.7089, 0.7152, 0.5279, 0.7671, 0.5279, 0.7671, 0.7089, 0.7152, 0.7089, 0.7671, 0.5279, 0.8188, 0.5279, 0.8188, 0.7089, 0.7671, 0.7089, 0.8188, 0.5279, 0.8702, 0.5279, 0.8702, 0.7089, 0.8188, 0.7089, 0.8702, 0.5279, 0.9215, 0.5279, 0.9215, 0.7089, 0.8702, 0.7089])
me_oldcolumn03.materials.append(mat_oldcolumn01_part_01)
me_oldcolumn03.materials.append(mat_oldcolumn01_part_03)
me_oldcolumn03.materials.append(mat_oldcolumn01_part_02)
me_oldcolumn03.use_remesh_preserve_volume = False
me_oldcolumn03.use_remesh_preserve_attributes = False
me_oldcolumn03.use_mirror_vertex_groups = False
me_oldcolumn03.update()
me_oldcolumn03.normals_split_custom_set([tuple(v) for v in zip(*[iter([-0.7164, 0.0328, 0.697, -0.7222, 0.0325, 0.6909, -0.7221, 0.0326, 0.691, -0.7162, 0.0328, 0.6971, -0.4328, 0.0331, 0.9009, -0.3304, 0.03671, 0.9431, -0.3437, 0.0363, 0.9384, -0.4346, 0.033, 0.9, -0.09901, 0.0363, 0.9944, -0.01801, 0.0392, 0.9991, -0.02611, 0.039, 0.9989, -0.1006, 0.0362, 0.9943, 0.2425, 0.0387, 0.9694, 0.1097, 0.0328, 0.9934, 0.112, 0.033, 0.9932, 0.2455, 0.0388, 0.9686, 0.5646, 0.0341, 0.8246, 0.6908, 0.03941, 0.7219, 0.6701, 0.0386, 0.7413, 0.5621, 0.034, 0.8264, 0.8107, 0.03881, 0.5842, 0.8107, 0.03881, 0.5842, 0.8107, 0.03881, 0.5842, 0.8107, 0.03881, 0.5842, 0.9622, 0.0389, 0.2697, 0.983, 0.0425, 0.1786, 0.9811, 0.0421, 0.189, 0.9616, 0.0388, 0.2717, 0.9966, 0.0419, -0.07149, 0.9992, 0.0381, 0.01191, 0.9992, 0.0382, 0.0103, 0.9964, 0.042, -0.0736, 0.9102, 0.0389, -0.4124, 0.8531, 0.0436, -0.52, 0.8618, 0.0429, -0.5054, 0.9113, 0.0388, -0.41, 0.7132, 0.0431, -0.6996, 0.5878, 0.0499, -0.8075, 0.6116, 0.04879, -0.7897, 0.716, 0.043, -0.6968, 0.4258, 0.0497, -0.9035, 0.0959, 0.06391, -0.9933, 0.2001, 0.0603, -0.9779, 0.4343, 0.0492, -0.8994, 0.1057, 0.0636, -0.9924, 0.2404, 0.05379, -0.9692, 0.2366, 0.0541, -0.9701, 0.1005, 0.064, -0.9929, -0.2447, 0.0388, -0.9688, -0.2083, 0.0372, -0.9774, -0.209, 0.0373, -0.9772, -0.2455, 0.0388, -0.9686, -0.5627, 0.0375, -0.8258, -0.5947, 0.0391, -0.803, -0.5928, 0.039, -0.8044, -0.562, 0.0375, -0.8263, -0.8107, 0.03881, -0.5842, -0.8107, 0.03881, -0.5842, -0.8107, 0.03881, -0.5842, -0.8107, 0.03881, -0.5842, -0.9616, 0.03881, -0.2717, -0.9616, 0.03881, -0.2717, -0.9616, 0.03881, -0.2717, -0.9616, 0.03881, -0.2717, -0.9964, 0.0389, 0.0759, -0.982, 0.0431, 0.184, -0.9845, 0.0426, 0.1703, -0.9965, 0.0388, 0.0736, -0.9136, 0.04229, 0.4044, -0.983, 0.0307, 0.1811, -0.9822, 0.0309, 0.1852, -0.9111, 0.0425, 0.4099, -0.9602, 0.02624, 0.2781, -0.9602, 0.02624, 0.2781, -0.9602, 0.02624, 0.2781, -0.9602, 0.02624, 0.2781, -0.2949, 0.02614, 0.9552, -0.2949, 0.02614, 0.9552, -0.2949, 0.02614, 0.9552, -0.2949, 0.02614, 0.9552, -0.8171, 0.02858, 0.5759, -0.8171, 0.02858, 0.5759, -0.8171, 0.02858, 0.5759, -0.8171, 0.02858, 0.5759, 0.05705, 0.02606, 0.998, 0.05705, 0.02606, 0.998, 0.05705, 0.02606, 0.998, 0.05705, 0.02606, 0.998, -0.5707, 0.03062, 0.8206, -0.5707, 0.03062, 0.8206, -0.5707, 0.03062, 0.8206, -0.5707, 0.03062, 0.8206, 0.3949, 0.02858, 0.9183, 0.3949, 0.02858, 0.9183, 0.3949, 0.02858, 0.9183, 0.3949, 0.02858, 0.9183, -0.2557, 0.02682, 0.9664, -0.2557, 0.02682, 0.9664, -0.2557, 0.02682, 0.9664, -0.2557, 0.02682, 0.9664, 0.6851, 0.03062, 0.7278, 0.6851, 0.03062, 0.7278, 0.6851, 0.03062, 0.7278, 0.6851, 0.03062, 0.7278, 0.09016, 0.03062, 0.9955, 0.09016, 0.03062, 0.9955, 0.09016, 0.03062, 0.9955, 0.09016, 0.03062, 0.9955, 0.8928, 0.02682, 0.4497, 0.8928, 0.02682, 0.4497, 0.8928, 0.02682, 0.4497, 0.8928, 0.02682, 0.4497, 0.4252, 0.03062, 0.9046, 0.4252, 0.03062, 0.9046, 0.4252, 0.03062, 0.9046, 0.4252, 0.03062, 0.9046, 0.9926, 0.03062, 0.1171, 0.9926, 0.03062, 0.1171, 0.9926, 0.03062, 0.1171, 0.9926, 0.03062, 0.1171, 0.709, 0.03314, 0.7045, 0.709, 0.03314, 0.7045, 0.709, 0.03314, 0.7045, 0.709, 0.03314, 0.7045, 0.9728, 0.03062, -0.2295, 0.9728, 0.03062, -0.2295, 0.9728, 0.03062, -0.2295, 0.9728, 0.03062, -0.2295, 0.9072, 0.03062, 0.4195, 0.9072, 0.03062, 0.4195, 0.9072, 0.03062, 0.4195, 0.9072, 0.03062, 0.4195, 0.8356, 0.03313, -0.5483, 0.8356, 0.03313, -0.5483, 0.8356, 0.03313, -0.5483, 0.8356, 0.03313, -0.5483, 0.9959, 0.03389, 0.08396, 0.9959, 0.03389, 0.08396, 0.9959, 0.03389, 0.08396, 0.9959, 0.03389, 0.08396, 0.5978, 0.03062, -0.8011, 0.5978, 0.03062, -0.8011, 0.5978, 0.03062, -0.8011, 0.5978, 0.03062, -0.8011, 0.9644, 0.0388, -0.2616, 0.9644, 0.0388, -0.2616, 0.9644, 0.0388, -0.2616, 0.9644, 0.0388, -0.2616, 0.2877, 0.03389, -0.9571, 0.2877, 0.03389, -0.9571, 0.2877, 0.03389, -0.9571, 0.2877, 0.03389, -0.9571, 0.8163, 0.05048, -0.5754, 0.8163, 0.05048, -0.5754, 0.8163, 0.05048, -0.5754, 0.8163, 0.05048, -0.5754, -0.05707, 0.03879, -0.9976, -0.05707, 0.03879, -0.9976, -0.05707, 0.03879, -0.9976, -0.05707, 0.03879, -0.9976, 0.7997, 0.0251, -0.5999, 0.7997, 0.0251, -0.5999, 0.7997, 0.0251, -0.5999, 0.7997, 0.0251, -0.5999, -0.3946, 0.05048, -0.9175, -0.3946, 0.05048, -0.9175, -0.3946, 0.05048, -0.9175, -0.3946, 0.05048, -0.9175, 0.2557, 0.02959, -0.9663, 0.2557, 0.02959, -0.9663, 0.2557, 0.02959, -0.9663, 0.2557, 0.02959, -0.9663, -0.6851, 0.03062, -0.7278, -0.6851, 0.03062, -0.7278, -0.6851, 0.03062, -0.7278, -0.6851, 0.03062, -0.7278, -0.09016, 0.03062, -0.9955, -0.09016, 0.03062, -0.9955, -0.09016, 0.03062, -0.9955, -0.09016, 0.03062, -0.9955, -0.8927, 0.02959, -0.4496, -0.8927, 0.02959, -0.4496, -0.8927, 0.02959, -0.4496, -0.8927, 0.02959, -0.4496, -0.4253, 0.03062, -0.9046, -0.4253, 0.03062, -0.9046, -0.4253, 0.03062, -0.9046, -0.4253, 0.03062, -0.9046, -0.9926, 0.03062, -0.1172, -0.9926, 0.03062, -0.1172, -0.9926, 0.03062, -0.1172, -0.9926, 0.03062, -0.1172, -0.709, 0.03062, -0.7046, -0.709, 0.03062, -0.7046, -0.709, 0.03062, -0.7046, -0.709, 0.03062, -0.7046, -0.9729, 0.03062, 0.2293, -0.9729, 0.03062, 0.2293, -0.9729, 0.03062, 0.2293, -0.9729, 0.03062, 0.2293, -0.9071, 0.03355, -0.4196, -0.9071, 0.03355, -0.4196, -0.9071, 0.03355, -0.4196, -0.9071, 0.03355, -0.4196, -0.8357, 0.03062, 0.5483, -0.8357, 0.03062, 0.5483, -0.8357, 0.03062, 0.5483, -0.8357, 0.03062, 0.5483, -0.9961, 0.02606, -0.08406, -0.9961, 0.02606, -0.08406, -0.9961, 0.02606, -0.08406, -0.9961, 0.02606, -0.08406, -0.5976, 0.03355, 0.8011, -0.5976, 0.03355, 0.8011, -0.5976, 0.03355, 0.8011, -0.5976, 0.03355, 0.8011, -0.1715, 0.9693, -0.1762, -0.1715, 0.9693, -0.1762, -0.1715, 0.9693, -0.1762, -0.1715, 0.9693, -0.1762, 0.5893, 0.5124, 0.6247, 0.5893, 0.5124, 0.6247, 0.5893, 0.5124, 0.6247, 0.5893, 0.5124, 0.6247, 0.0, 1.0, 0.0, 0.0, 1.0, 0.0, 0.0, 1.0, 0.0, 0.0, 1.0, 0.0, 0.8528, 0.3212, 0.4117, 0.8528, 0.3212, 0.4117, 0.8528, 0.3212, 0.4117, 0.8528, 0.3212, 0.4117, 0.0, 1.0, -1.073e-05, 0.0, 1.0, -1.073e-05, 0.0, 1.0, -1.073e-05, 0.0, 1.0, -1.073e-05, 0.0, 1.0, 1.073e-05, 0.0, 1.0, 1.073e-05, 0.0, 1.0, 1.073e-05, 0.0, 1.0, 1.073e-05, 0.892, 0.4428, 0.09043, 0.8921, 0.4428, 0.09042, 0.892, 0.4428, 0.09043, 0.8921, 0.4428, 0.09042, 0.0, 1.0, 1.073e-05, 0.0, 1.0, 1.073e-05, 0.0, 1.0, 1.073e-05, 0.0, 1.0, 1.073e-05, 0.0, 1.0, 0.0, 0.0, 1.0, 0.0, 0.0, 1.0, 0.0, 0.0, 1.0, 0.0, -0.9408, 0.2409, 0.2385, -0.9408, 0.2409, 0.2385, -0.9408, 0.2409, 0.2385, -0.9408, 0.2409, 0.2385, 0.0, 1.0, 2.146e-05, 0.0, 1.0, 2.146e-05, 0.0, 1.0, 2.146e-05, 0.0, 1.0, 2.146e-05, 0.0, 1.0, -5.365e-06, 0.0, 1.0, -5.365e-06, 0.0, 1.0, -5.365e-06, 0.0, 1.0, -5.365e-06, 0.8026, 0.2409, -0.5457, 0.8026, 0.2409, -0.5457, 0.8026, 0.2409, -0.5457, 0.8026, 0.2409, -0.5457, 0.0, 1.0, -1.073e-05, 0.0, 1.0, -1.073e-05, 0.0, 1.0, -1.073e-05, 0.0, 1.0, -1.073e-05, 0.0, 1.0, 6.707e-06, 0.0, 1.0, 6.707e-06, 0.0, 1.0, 6.707e-06, 0.0, 1.0, 6.707e-06, 0.0, 1.0, 1.308e-05, 0.0, 1.0, 1.308e-05, 0.0, 1.0, 1.308e-05, 0.0, 1.0, 1.308e-05, 0.0, 1.0, 1.073e-05, 0.0, 1.0, 1.073e-05, 0.0, 1.0, 1.073e-05, 0.0, 1.0, 1.073e-05, 0.0, 1.0, 2.682e-06, 0.0, 1.0, 2.682e-06, 0.0, 1.0, 2.682e-06, 0.0, 1.0, 2.682e-06, 0.2466, 0.4207, -0.8731, 0.2466, 0.4207, -0.8731, 0.2466, 0.4207, -0.8731, 0.2466, 0.4207, -0.8731, 0.0, 1.0, 0.0, 0.0, 1.0, 0.0, 0.0, 1.0, 0.0, 0.0, 1.0, 0.0, 0.0, 1.0, 0.0, 0.0, 1.0, 0.0, 0.0, 1.0, 0.0, 0.0, 1.0, 0.0, 0.0668, 0.4207, 0.9047, 0.0668, 0.4207, 0.9047, 0.0668, 0.4207, 0.9047, 0.0668, 0.4207, 0.9047, 0.0, 1.0, -1.073e-05, 0.0, 1.0, -1.073e-05, 0.0, 1.0, -1.073e-05, 0.0, 1.0, -1.073e-05, 0.0, 1.0, 1.073e-05, 0.0, 1.0, 1.073e-05, 0.0, 1.0, 1.073e-05, 0.0, 1.0, 1.073e-05, -0.3853, 0.3427, -0.8568, -0.3853, 0.3427, -0.8568, -0.3853, 0.3427, -0.8568, -0.3853, 0.3427, -0.8568, 0.0, 1.0, 1.341e-06, 0.0, 1.0, 1.341e-06, 0.0, 1.0, 1.341e-06, 0.0, 1.0, 1.341e-06, 0.0, 1.0, -1.073e-05, 0.0, 1.0, -1.073e-05, 0.0, 1.0, -1.073e-05, 0.0, 1.0, -1.073e-05, -0.6664, 0.2942, -0.6851, -0.6664, 0.2942, -0.6851, -0.6664, 0.2942, -0.6851, -0.6664, 0.2942, -0.6851, 0.0, 1.0, 0.0, 0.0, 1.0, 0.0, 0.0, 1.0, 0.0, 0.0, 1.0, 0.0, 0.0, 1.0, 1.073e-05, 0.0, 1.0, 1.073e-05, 0.0, 1.0, 1.073e-05, 0.0, 1.0, 1.073e-05, -0.8842, 0.1889, -0.4272, -0.8842, 0.1889, -0.4272, -0.8842, 0.1889, -0.4272, -0.8842, 0.1889, -0.4272, 0.0, 1.0, 5.365e-06, 0.0, 1.0, 5.365e-06, 0.0, 1.0, 5.365e-06, 0.0, 1.0, 5.365e-06, 0.0, 1.0, 1.073e-05, 0.0, 1.0, 1.073e-05, 0.0, 1.0, 1.073e-05, 0.0, 1.0, 1.073e-05, 0.9252, 0.3677, 0.09335, 0.9252, 0.3677, 0.09337, 0.9252, 0.3677, 0.09335, 0.9252, 0.3677, 0.09337, 0.9927, 0.03102, 0.1164, 0.9927, 0.03102, 0.1164, 0.9927, 0.03102, 0.1164, 0.9927, 0.03102, 0.1164, 0.0, 1.0, 1.073e-05, 0.0, 1.0, 1.073e-05, 0.0, 1.0, 1.073e-05, 0.0, 1.0, 1.073e-05, 0.681, 0.7116, -0.1726, 0.681, 0.7116, -0.1726, 0.681, 0.7116, -0.1726, 0.681, 0.7116, -0.1726, 0.0, 1.0, 0.0, 0.0, 1.0, 0.0, 0.0, 1.0, 0.0, 0.0, 1.0, 0.0, 0.0, 1.0, 0.0, 0.0, 1.0, 0.0, 0.0, 1.0, 0.0, 0.0, 1.0, 0.0, -0.5809, 0.7116, 0.3951, -0.5809, 0.7116, 0.3951, -0.5809, 0.7116, 0.3951, -0.5809, 0.7116, 0.3951, 0.0, 1.0, 1.073e-05, 0.0, 1.0, 1.073e-05, 0.0, 1.0, 1.073e-05, 0.0, 1.0, 1.073e-05, 0.0, 1.0, -1.341e-06, 0.0, 1.0, -1.341e-06, 0.0, 1.0, -1.341e-06, 0.0, 1.0, -1.341e-06, 0.0, 1.0, -1.308e-05, 0.0, 1.0, -1.308e-05, 0.0, 1.0, -1.308e-05, 0.0, 1.0, -1.308e-05, 0.0, 1.0, 0.0, 0.0, 1.0, 0.0, 0.0, 1.0, 0.0, 0.0, 1.0, 0.0, 0.0, 1.0, 2.683e-06, 0.0, 1.0, 2.683e-06, 0.0, 1.0, 2.683e-06, 0.0, 1.0, 2.683e-06, 0.0, 1.0, -3.27e-06, 0.0, 1.0, -3.27e-06, 0.0, 1.0, -3.27e-06, 0.0, 1.0, -3.27e-06, 0.0, 1.0, 1.073e-05, 0.0, 1.0, 1.073e-05, 0.0, 1.0, 1.073e-05, 0.0, 1.0, 1.073e-05, 0.0, 1.0, -5.366e-06, 0.0, 1.0, -5.366e-06, 0.0, 1.0, -5.366e-06, 0.0, 1.0, -5.366e-06, 0.0683, 0.3739, 0.925, 0.0683, 0.3739, 0.925, 0.0683, 0.3739, 0.925, 0.0683, 0.3739, 0.925, 0.0, 1.0, -1.073e-05, 0.0, 1.0, -1.073e-05, 0.0, 1.0, -1.073e-05, 0.0, 1.0, -1.073e-05, 0.0, 1.0, 0.0, 0.0, 1.0, 0.0, 0.0, 1.0, 0.0, 0.0, 1.0, 0.0, -0.4066, 0.133, -0.9039, -0.4066, 0.133, -0.9039, -0.4066, 0.133, -0.9039, -0.4066, 0.133, -0.9039, 0.0, 1.0, -2.683e-06, 0.0, 1.0, -2.683e-06, 0.0, 1.0, -2.683e-06, 0.0, 1.0, -2.683e-06, -0.4184, 0.8071, -0.4166, -0.4184, 0.8071, -0.4166, -0.4184, 0.8071, -0.4166, -0.4184, 0.8071, -0.4166, 0.8362, -0.5453, 0.05822, 0.8362, -0.5453, 0.05822, 0.8362, -0.5453, 0.05822, 0.8362, -0.5453, 0.05822, -0.8362, 0.5453, -0.05822, -0.8362, 0.5453, -0.05822, -0.8362, 0.5453, -0.05822, -0.8362, 0.5453, -0.05822, -0.5484, -0.8306, 0.09661, -0.5484, -0.8306, 0.09661, -0.5484, -0.8306, 0.09661, -0.5484, -0.8306, 0.09661, 0.004327, 0.1127, 0.9936, 0.004327, 0.1127, 0.9936, 0.004327, 0.1127, 0.9936, 0.004327, 0.1127, 0.9936, 0.5484, 0.8306, -0.09661, 0.5484, 0.8306, -0.09661, 0.5484, 0.8306, -0.09661, 0.5484, 0.8306, -0.09661, -0.004327, -0.1127, -0.9936, -0.004327, -0.1127, -0.9936, -0.004327, -0.1127, -0.9936, -0.004327, -0.1127, -0.9936, -0.8362, 0.5453, -0.05822, -0.8362, 0.5453, -0.05822, -0.8362, 0.5453, -0.05822, -0.8362, 0.5453, -0.05822, -0.8362, 0.5453, -0.05822, -0.8362, 0.5453, -0.05822, -0.8362, 0.5453, -0.05822, -0.8362, 0.5453, -0.05822, -0.8362, 0.5453, -0.05822, -0.8362, 0.5453, -0.05822, -0.8362, 0.5453, -0.05822, -0.8362, 0.5453, -0.05822, -0.8362, 0.5453, -0.05822, -0.8362, 0.5453, -0.05822, -0.8362, 0.5453, -0.05822, -0.8362, 0.5453, -0.05822, -0.8362, 0.5453, -0.05822, -0.8362, 0.5453, -0.05822, -0.8362, 0.5453, -0.05822, -0.8362, 0.5453, -0.05822, -0.8362, 0.5453, -0.05822, -0.8362, 0.5453, -0.05822, -0.8362, 0.5453, -0.05822, -0.8362, 0.5453, -0.05822, -0.8362, 0.5453, -0.05822, -0.8362, 0.5453, -0.05822, -0.8362, 0.5453, -0.05822, -0.8362, 0.5453, -0.05822, -0.8362, 0.5453, -0.05822, -0.8362, 0.5453, -0.05822, -0.8362, 0.5453, -0.05822, -0.8362, 0.5453, -0.05822, -0.8362, 0.5453, -0.05822, -0.8362, 0.5453, -0.05822, -0.8362, 0.5453, -0.05822, -0.8362, 0.5453, -0.05822, -0.8362, 0.5453, -0.05822, -0.8362, 0.5453, -0.05822, -0.8362, 0.5453, -0.05822, -0.8362, 0.5453, -0.05822, -0.8362, 0.5453, -0.05822, -0.8362, 0.5453, -0.05822, -0.8362, 0.5453, -0.05822, -0.8362, 0.5453, -0.05822, -0.8362, 0.5453, -0.05822, -0.8362, 0.5453, -0.05822, -0.8362, 0.5453, -0.05822, -0.8362, 0.5453, -0.05822, -0.8362, 0.5453, -0.05822, -0.8362, 0.5453, -0.05822, -0.8362, 0.5453, -0.05822, -0.8362, 0.5453, -0.05822, -0.8362, 0.5453, -0.05822, -0.8362, 0.5453, -0.05822, -0.8362, 0.5453, -0.05822, -0.8362, 0.5453, -0.05822, -0.8362, 0.5453, -0.05822, -0.8362, 0.5453, -0.05822, -0.8362, 0.5453, -0.05822, -0.8362, 0.5453, -0.05822, -0.8362, 0.5453, -0.05822, -0.8362, 0.5453, -0.05822, -0.8362, 0.5453, -0.05822, -0.8362, 0.5453, -0.05822, -0.8362, 0.5453, -0.05822, -0.8362, 0.5453, -0.05822, -0.8362, 0.5453, -0.05822, -0.8362, 0.5453, -0.05822, -0.8362, 0.5453, -0.05822, -0.8362, 0.5453, -0.05822, -0.8362, 0.5453, -0.05822, -0.8362, 0.5453, -0.05822, 0.5886, -0.4997, -0.6355, 0.5886, -0.4997, -0.6355, 0.5886, -0.4997, -0.6355, 0.5886, -0.4997, -0.6355, 0.4614, -0.687, -0.5615, 0.4614, -0.687, -0.5615, 0.4614, -0.687, -0.5615, 0.4614, -0.687, -0.5615, 0.3518, -0.8392, -0.4146, 0.3518, -0.8392, -0.4146, 0.3518, -0.8392, -0.4146, 0.3518, -0.8392, -0.4146, 0.2733, -0.9381, -0.2127, 0.2733, -0.9381, -0.2127, 0.2733, -0.9381, -0.2127, 0.2733, -0.9381, -0.2127, 0.2352, -0.9717, 0.02004, 0.2352, -0.9717, 0.02004, 0.2352, -0.9717, 0.02004, 0.2352, -0.9717, 0.02004, 0.2421, -0.936, 0.2554, 0.2421, -0.936, 0.2554, 0.2421, -0.936, 0.2554, 0.2421, -0.936, 0.2554, 0.2932, -0.8353, 0.4651, 0.2932, -0.8353, 0.4651, 0.2932, -0.8353, 0.4651, 0.2932, -0.8353, 0.4651, 0.3823, -0.6816, 0.6239, 0.3823, -0.6816, 0.6239, 0.3823, -0.6816, 0.6239, 0.3823, -0.6816, 0.6239, 0.4987, -0.4937, 0.7124, 0.4987, -0.4937, 0.7124, 0.4987, -0.4937, 0.7124, 0.4987, -0.4937, 0.7124, 0.6284, -0.294, 0.7202, 0.6284, -0.294, 0.7202, 0.6284, -0.294, 0.7202, 0.6284, -0.294, 0.7202, 0.7557, -0.1067, 0.6462, 0.7557, -0.1067, 0.6462, 0.7557, -0.1067, 0.6462, 0.7557, -0.1067, 0.6462, 0.8652, 0.04554, 0.4993, 0.8652, 0.04554, 0.4993, 0.8652, 0.04554, 0.4993, 0.8652, 0.04554, 0.4993, 0.9438, 0.1444, 0.2974, 0.9438, 0.1444, 0.2974, 0.9438, 0.1444, 0.2974, 0.9438, 0.1444, 0.2974, 0.9819, 0.1781, 0.0647, 0.9819, 0.1781, 0.0647, 0.9819, 0.1781, 0.0647, 0.9819, 0.1781, 0.0647, 0.975, 0.1423, -0.1707, 0.975, 0.1423, -0.1707, 0.975, 0.1423, -0.1707, 0.975, 0.1423, -0.1707, 0.9239, 0.04158, -0.3804, 0.9239, 0.04158, -0.3804, 0.9239, 0.04158, -0.3804, 0.9239, 0.04158, -0.3804, 0.8347, -0.1121, -0.5391, 0.8347, -0.1121, -0.5391, 0.8347, -0.1121, -0.5391, 0.8347, -0.1121, -0.5391, 0.7183, -0.3, -0.6277, 0.7183, -0.3, -0.6277, 0.7183, -0.3, -0.6277, 0.7183, -0.3, -0.6277, -0.02899, -0.15, -0.9883, -0.02899, -0.15, -0.9883, -0.02899, -0.15, -0.9883, -0.02899, -0.15, -0.9883, -0.2146, -0.423, -0.8804, -0.2146, -0.423, -0.8804, -0.2146, -0.423, -0.8804, -0.2146, -0.423, -0.8804, -0.3742, -0.645, -0.6663, -0.3742, -0.645, -0.6663, -0.3742, -0.645, -0.6663, -0.3742, -0.645, -0.6663, -0.4888, -0.7892, -0.3718, -0.4888, -0.7892, -0.3718, -0.4888, -0.7892, -0.3718, -0.4888, -0.7892, -0.3718, -0.5444, -0.8382, -0.03255, -0.5444, -0.8382, -0.03255, -0.5444, -0.8382, -0.03255, -0.5444, -0.8382, -0.03255, -0.5343, -0.7861, 0.3107, -0.5343, -0.7861, 0.3107, -0.5343, -0.7861, 0.3107, -0.5343, -0.7861, 0.3107, -0.4598, -0.6392, 0.6164, -0.4598, -0.6392, 0.6164, -0.4598, -0.6392, 0.6164, -0.4598, -0.6392, 0.6164, -0.3298, -0.4152, 0.8478, -0.3298, -0.4152, 0.8478, -0.3298, -0.4152, 0.8478, -0.3298, -0.4152, 0.8478, -0.1601, -0.1412, 0.977, -0.1601, -0.1412, 0.977, -0.1601, -0.1412, 0.977, -0.1601, -0.1412, 0.977, 0.02899, 0.15, 0.9883, 0.02899, 0.15, 0.9883, 0.02899, 0.15, 0.9883, 0.02899, 0.15, 0.9883, 0.2146, 0.423, 0.8804, 0.2146, 0.423, 0.8804, 0.2146, 0.423, 0.8804, 0.2146, 0.423, 0.8804, 0.3742, 0.645, 0.6663, 0.3742, 0.645, 0.6663, 0.3742, 0.645, 0.6663, 0.3742, 0.645, 0.6663, 0.4888, 0.7892, 0.3718, 0.4888, 0.7892, 0.3718, 0.4888, 0.7892, 0.3718, 0.4888, 0.7892, 0.3718, 0.5444, 0.8382, 0.03258, 0.5444, 0.8382, 0.03258, 0.5444, 0.8382, 0.03258, 0.5444, 0.8382, 0.03258, 0.5343, 0.7861, -0.3107, 0.5343, 0.7861, -0.3107, 0.5343, 0.7861, -0.3107, 0.5343, 0.7861, -0.3107, 0.4598, 0.6392, -0.6164, 0.4598, 0.6392, -0.6164, 0.4598, 0.6392, -0.6164, 0.4598, 0.6392, -0.6164, 0.3298, 0.4152, -0.8478, 0.3298, 0.4152, -0.8478, 0.3298, 0.4152, -0.8478, 0.3298, 0.4152, -0.8478, 0.1601, 0.1412, -0.977, 0.1601, 0.1412, -0.977, 0.1601, 0.1412, -0.977, 0.1601, 0.1412, -0.977, -0.8362, 0.5453, -0.05822, -0.8362, 0.5453, -0.05822, -0.8362, 0.5453, -0.05822, -0.8362, 0.5453, -0.05822, -0.8362, 0.5453, -0.05822, -0.8362, 0.5453, -0.05822, -0.8362, 0.5453, -0.05822, -0.8362, 0.5453, -0.05822, -0.8362, 0.5453, -0.05822, -0.8362, 0.5453, -0.05822, -0.8362, 0.5453, -0.05822, -0.8362, 0.5453, -0.05822, -0.8362, 0.5453, -0.05822, -0.8362, 0.5453, -0.05822, -0.8362, 0.5453, -0.05822, -0.8362, 0.5453, -0.05822, -0.8362, 0.5453, -0.05822, -0.8362, 0.5453, -0.05822, -0.8362, 0.5453, -0.05822, -0.8362, 0.5453, -0.05822, -0.8362, 0.5453, -0.05822, -0.8362, 0.5453, -0.05822, -0.8362, 0.5453, -0.05822, -0.8362, 0.5453, -0.05822, -0.8362, 0.5453, -0.05822, -0.8362, 0.5453, -0.05822, -0.8362, 0.5453, -0.05822, -0.8362, 0.5453, -0.05822, -0.8362, 0.5453, -0.05822, -0.8362, 0.5453, -0.05822, -0.8362, 0.5453, -0.05822, -0.8362, 0.5453, -0.05822, -0.8362, 0.5453, -0.05822, -0.8362, 0.5453, -0.05822, -0.8362, 0.5453, -0.05822, -0.8362, 0.5453, -0.05822, -0.8362, 0.5453, -0.05822, -0.8362, 0.5453, -0.05822, -0.8362, 0.5453, -0.05822, -0.8362, 0.5453, -0.05822, -0.8362, 0.5453, -0.05822, -0.8362, 0.5453, -0.05822, -0.8362, 0.5453, -0.05822, -0.8362, 0.5453, -0.05822, -0.8362, 0.5453, -0.05822, -0.8362, 0.5453, -0.05822, -0.8362, 0.5453, -0.05822, -0.8362, 0.5453, -0.05822, -0.8362, 0.5453, -0.05822, -0.8362, 0.5453, -0.05822, -0.8362, 0.5453, -0.05822, -0.8362, 0.5453, -0.05822, -0.8362, 0.5453, -0.05822, -0.8362, 0.5453, -0.05822, -0.8362, 0.5453, -0.05822, -0.8362, 0.5453, -0.05822, -0.8362, 0.5453, -0.05822, -0.8362, 0.5453, -0.05822, -0.8362, 0.5453, -0.05822, -0.8362, 0.5453, -0.05822, -0.8362, 0.5453, -0.05822, -0.8362, 0.5453, -0.05822, -0.8362, 0.5453, -0.05822, -0.8362, 0.5453, -0.05822, -0.8362, 0.5453, -0.05822, -0.8362, 0.5453, -0.05822, -0.8362, 0.5453, -0.05822, -0.8362, 0.5453, -0.05822, -0.8362, 0.5453, -0.05822, -0.8362, 0.5453, -0.05822, -0.8362, 0.5453, -0.05822, -0.8362, 0.5453, -0.05822, 0.3472, -0.3776, -0.8584, 0.3472, -0.3776, -0.8584, 0.3472, -0.3776, -0.8584, 0.3472, -0.3776, -0.8584, 0.1812, -0.6219, -0.7619, 0.1812, -0.6219, -0.7619, 0.1812, -0.6219, -0.7619, 0.1812, -0.6219, -0.7619, 0.03827, -0.8206, -0.5703, 0.03827, -0.8206, -0.5703, 0.03827, -0.8206, -0.5703, 0.03827, -0.8206, -0.5703, -0.06423, -0.9496, -0.3068, -0.06423, -0.9496, -0.3068, -0.06423, -0.9496, -0.3068, -0.06423, -0.9496, -0.3068, -0.114, -0.9935, -0.003151, -0.114, -0.9935, -0.003151, -0.114, -0.9935, -0.003151, -0.114, -0.9935, -0.003151, -0.105, -0.9469, 0.304, -0.105, -0.9469, 0.304, -0.105, -0.9469, 0.304, -0.105, -0.9469, 0.304, -0.03827, -0.8154, 0.5776, -0.03827, -0.8154, 0.5776, -0.03827, -0.8154, 0.5776, -0.03827, -0.8154, 0.5776, 0.07804, -0.615, 0.7847, 0.07804, -0.615, 0.7847, 0.07804, -0.615, 0.7847, 0.07804, -0.615, 0.7847, 0.2299, -0.3697, 0.9003, 0.2299, -0.3697, 0.9003, 0.2299, -0.3697, 0.9003, 0.2299, -0.3697, 0.9003, 0.3991, -0.1092, 0.9104, 0.3991, -0.1092, 0.9104, 0.3991, -0.1092, 0.9104, 0.3991, -0.1092, 0.9104, 0.5652, 0.1352, 0.8138, 0.5652, 0.1352, 0.8138, 0.5652, 0.1352, 0.8138, 0.5652, 0.1352, 0.8138, 0.7081, 0.3338, 0.6222, 0.7081, 0.3338, 0.6222, 0.7081, 0.3338, 0.6222, 0.7081, 0.3338, 0.6222, 0.8106, 0.4629, 0.3587, 0.8106, 0.4629, 0.3587, 0.8106, 0.4629, 0.3587, 0.8106, 0.4629, 0.3587, 0.8603, 0.5067, 0.0551, 0.8603, 0.5067, 0.0551, 0.8603, 0.5067, 0.0551, 0.8603, 0.5067, 0.0551, 0.8513, 0.4601, -0.252, 0.8513, 0.4601, -0.252, 0.8513, 0.4601, -0.252, 0.8513, 0.4601, -0.252, 0.7846, 0.3287, -0.5257, 0.7846, 0.3287, -0.5257, 0.7846, 0.3287, -0.5257, 0.7846, 0.3287, -0.5257, 0.6683, 0.1282, -0.7327, 0.6683, 0.1282, -0.7327, 0.6683, 0.1282, -0.7327, 0.6683, 0.1282, -0.7327, 0.5164, -0.1171, -0.8483, 0.5164, -0.1171, -0.8483, 0.5164, -0.1171, -0.8483, 0.5164, -0.1171, -0.8483])] * 3)])

# ---- objects
ob_oldcolumn03 = bpy.data.objects.new('OldColumn03', me_oldcolumn03)
ob_lamp = bpy.data.objects.new('Lamp', light_lamp)
ob_camera = bpy.data.objects.new('Camera', cam_camera)

# ---- transforms, parenting, visibility, modifiers, constraints
ob_oldcolumn03.location = (0.0, 0.0, 0.0)
ob_oldcolumn03.rotation_euler = (1.571, -0.0, 0.0)
ob_oldcolumn03.lineart.crease_threshold = 0.0
ob_lamp.location = (4.076, 1.005, 5.904)
ob_lamp.rotation_euler = (0.6503, 0.05522, 1.866)
ob_lamp.lock_rotations_4d = False
ob_lamp.empty_display_type = 'ARROWS'
ob_lamp.color = (0.0, 0.0, 0.0, 0.0)
ob_lamp.lineart.crease_threshold = 0.0
ob_camera.location = (-2.102, -1.353, 1.359)
ob_camera.rotation_euler = (0.2148, -0.513, 1.126)
ob_camera.scale = (0.2055, 0.2055, 0.2055)
ob_camera.lock_rotations_4d = False
ob_camera.empty_display_type = 'ARROWS'
ob_camera.color = (0.0, 0.0, 0.0, 0.0)
ob_camera.display_type = 'WIRE'
ob_camera.lineart.crease_threshold = 0.0

# ---- collection membership
col_collection_1.objects.link(ob_oldcolumn03)
col_collection_1.objects.link(ob_lamp)
col_collection_1.objects.link(ob_camera)

# ---- scene / render settings (as saved in the file)
scene.camera = ob_camera
scene.frame_start = 1; scene.frame_end = 250; scene.frame_set(1)
scene.render.engine = 'BLENDER_EEVEE_NEXT'
scene.render.resolution_percentage = 50
scene.render.dither_intensity = 0.0
scene.cycles.use_denoising = False
scene.cycles.samples = 128
scene.cycles.sampling_pattern = 'TABULATED_SOBOL'
scene.cycles.use_adaptive_sampling = False
scene.cycles.use_light_tree = False
scene.cycles.blur_glossy = 0.0
scene.cycles.sample_clamp_indirect = 0.0
scene.view_settings.view_transform = 'Standard'
bpy.context.view_layer.update()
